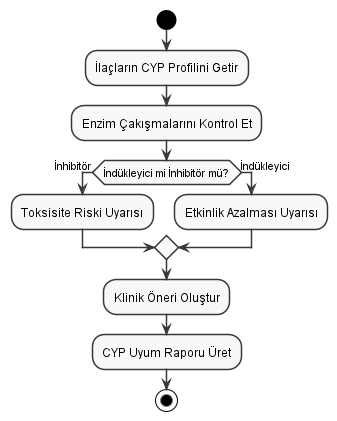

The diagram above was rendered by PlantUML. Its source (embedded in the PNG):
@startuml UC4_CYP_Activity
skinparam monochrome true
skinparam shadowing false
start
:İlaçların CYP Profilini Getir;
:Enzim Çakışmalarını Kontrol Et;
if (İndükleyici mi İnhibitör mü?) then (İnhibitör)
  :Toksisite Riski Uyarısı;
else (İndükleyici)
  :Etkinlik Azalması Uyarısı;
endif
:Klinik Öneri Oluştur;
:CYP Uyum Raporu Üret;
stop
@enduml